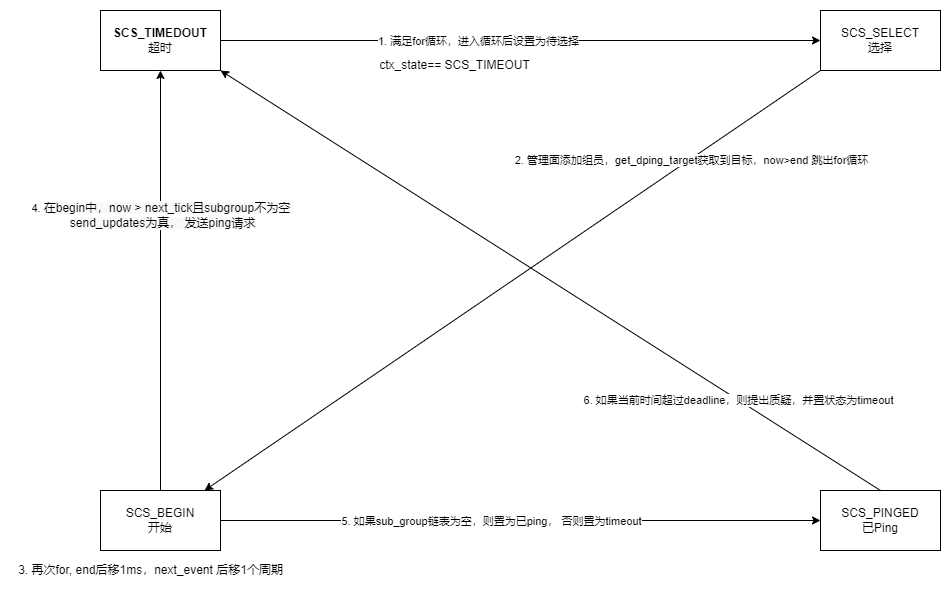

The diagram above was exported from draw.io. Its source (the exported page's mxGraphModel, read from the mxfile embedded in the PNG):
<mxGraphModel dx="5580" dy="10576" grid="1" gridSize="10" guides="1" tooltips="1" connect="1" arrows="1" fold="1" page="1" pageScale="1" pageWidth="827" pageHeight="1169" math="0" shadow="0">
  <root>
    <mxCell id="0" />
    <mxCell id="1" parent="0" />
    <mxCell id="2" style="edgeStyle=orthogonalEdgeStyle;rounded=0;orthogonalLoop=1;jettySize=auto;html=1;exitX=1;exitY=0.5;exitDx=0;exitDy=0;" edge="1" source="4" target="7" parent="1">
      <mxGeometry relative="1" as="geometry" />
    </mxCell>
    <mxCell id="3" value="1. 满足for循环，进入循环后设置为待选择" style="edgeLabel;html=1;align=center;verticalAlign=middle;resizable=0;points=[];" vertex="1" connectable="0" parent="2">
      <mxGeometry x="-0.2286" relative="1" as="geometry">
        <mxPoint x="26" as="offset" />
      </mxGeometry>
    </mxCell>
    <mxCell id="4" value="&lt;b&gt;SCS_TIMEDOUT&lt;/b&gt;&lt;br&gt;超时" style="whiteSpace=wrap;html=1;" vertex="1" parent="1">
      <mxGeometry x="-2920" y="-5400" width="120" height="60" as="geometry" />
    </mxCell>
    <mxCell id="5" style="rounded=0;orthogonalLoop=1;jettySize=auto;html=1;exitX=0;exitY=1;exitDx=0;exitDy=0;" edge="1" source="7" target="12" parent="1">
      <mxGeometry relative="1" as="geometry" />
    </mxCell>
    <mxCell id="6" value="2. 管理面添加组员，get_dping_target获取到目标，now&amp;gt;end 跳出for循环" style="edgeLabel;html=1;align=center;verticalAlign=middle;resizable=0;points=[];" vertex="1" connectable="0" parent="5">
      <mxGeometry x="0.1264" y="-1" relative="1" as="geometry">
        <mxPoint x="218" y="-146" as="offset" />
      </mxGeometry>
    </mxCell>
    <mxCell id="7" value="&lt;span style=&quot;&quot;&gt;SCS_SELECT&lt;br&gt;选择&lt;br&gt;&lt;/span&gt;" style="whiteSpace=wrap;html=1;" vertex="1" parent="1">
      <mxGeometry x="-2200" y="-5400" width="120" height="60" as="geometry" />
    </mxCell>
    <mxCell id="8" style="edgeStyle=none;rounded=0;orthogonalLoop=1;jettySize=auto;html=1;exitX=0.5;exitY=0;exitDx=0;exitDy=0;" edge="1" source="12" target="4" parent="1">
      <mxGeometry relative="1" as="geometry" />
    </mxCell>
    <mxCell id="9" value="4.&amp;nbsp;&lt;span style=&quot;background-color: rgb(248, 249, 250);&quot;&gt;&lt;span style=&quot;font-size: 12px;&quot;&gt;在begin中，now &amp;gt; next_tick且subgroup不为空&amp;nbsp;&lt;/span&gt;&lt;br&gt;&lt;span style=&quot;font-size: 12px;&quot;&gt;send_updates为真， 发送ping请求&lt;/span&gt;&lt;br&gt;&lt;/span&gt;" style="edgeLabel;html=1;align=center;verticalAlign=middle;resizable=0;points=[];" vertex="1" connectable="0" parent="8">
      <mxGeometry x="0.3133" y="-1" relative="1" as="geometry">
        <mxPoint as="offset" />
      </mxGeometry>
    </mxCell>
    <mxCell id="10" style="edgeStyle=none;rounded=0;orthogonalLoop=1;jettySize=auto;html=1;exitX=1;exitY=0.5;exitDx=0;exitDy=0;" edge="1" source="12" target="15" parent="1">
      <mxGeometry relative="1" as="geometry" />
    </mxCell>
    <mxCell id="11" value="5. 如果sub_group链表为空，则置为已ping， 否则置为timeout" style="edgeLabel;html=1;align=center;verticalAlign=middle;resizable=0;points=[];" vertex="1" connectable="0" parent="10">
      <mxGeometry x="-0.2833" relative="1" as="geometry">
        <mxPoint x="55" as="offset" />
      </mxGeometry>
    </mxCell>
    <mxCell id="12" value="&lt;span style=&quot;&quot;&gt;SCS_BEGIN&lt;br&gt;开始&lt;br&gt;&lt;/span&gt;" style="whiteSpace=wrap;html=1;" vertex="1" parent="1">
      <mxGeometry x="-2920" y="-4920" width="120" height="60" as="geometry" />
    </mxCell>
    <mxCell id="13" style="edgeStyle=none;rounded=0;orthogonalLoop=1;jettySize=auto;html=1;exitX=0.5;exitY=0;exitDx=0;exitDy=0;entryX=1;entryY=1;entryDx=0;entryDy=0;" edge="1" source="15" target="4" parent="1">
      <mxGeometry relative="1" as="geometry" />
    </mxCell>
    <mxCell id="14" value="6. 如果当前时间超过deadline，则提出质疑，并置状态为timeout" style="edgeLabel;html=1;align=center;verticalAlign=middle;resizable=0;points=[];" vertex="1" connectable="0" parent="13">
      <mxGeometry x="-0.5667" relative="1" as="geometry">
        <mxPoint as="offset" />
      </mxGeometry>
    </mxCell>
    <mxCell id="15" value="&lt;span style=&quot;&quot;&gt;SCS_PINGED&lt;br&gt;已Ping&lt;br&gt;&lt;/span&gt;" style="whiteSpace=wrap;html=1;" vertex="1" parent="1">
      <mxGeometry x="-2200" y="-4920" width="120" height="60" as="geometry" />
    </mxCell>
    <mxCell id="16" value="3. 再次for, end后移1ms，next_event 后移1个周期" style="text;html=1;align=center;verticalAlign=middle;resizable=0;points=[];autosize=1;strokeColor=none;fillColor=none;" vertex="1" parent="1">
      <mxGeometry x="-3010" y="-4850" width="280" height="20" as="geometry" />
    </mxCell>
    <mxCell id="17" value="ctx_state== SCS_TIMEOUT" style="text;html=1;align=center;verticalAlign=middle;resizable=0;points=[];autosize=1;strokeColor=none;fillColor=none;" vertex="1" parent="1">
      <mxGeometry x="-2651" y="-5355" width="170" height="20" as="geometry" />
    </mxCell>
  </root>
</mxGraphModel>